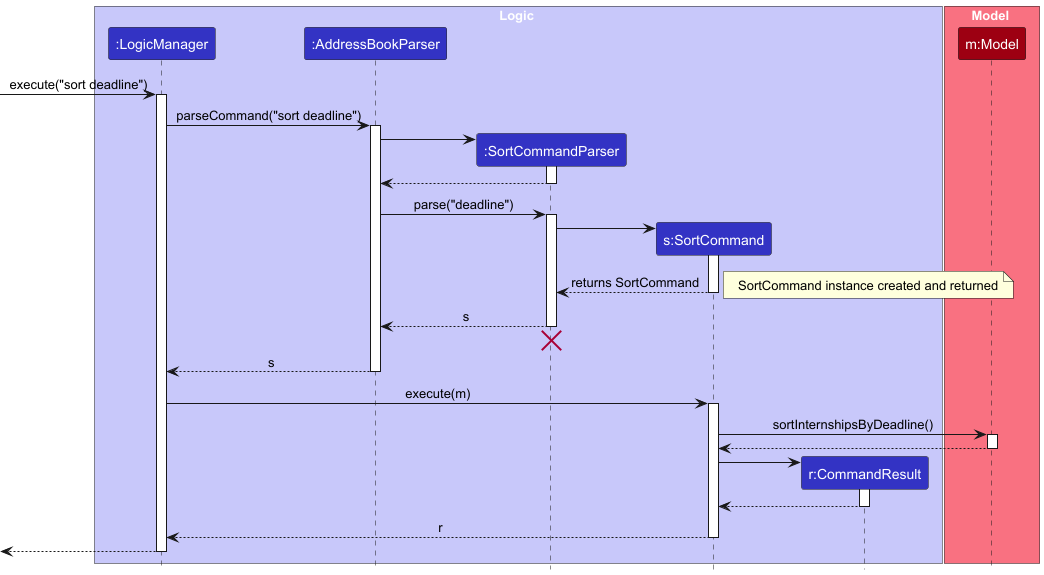

The diagram above was rendered by PlantUML. Its source (embedded in the PNG):
@startuml
!include style.puml
skinparam ArrowFontStyle plain

box Logic LOGIC_COLOR_T1
participant ":LogicManager" as LogicManager LOGIC_COLOR
participant ":AddressBookParser" as AddressBookParser LOGIC_COLOR
participant ":SortCommandParser" as SortCommandParser LOGIC_COLOR
participant "s:SortCommand" as SortCommand LOGIC_COLOR
participant "r:CommandResult" as CommandResult LOGIC_COLOR
end box

box Model MODEL_COLOR_T1
participant "m:Model" as Model MODEL_COLOR
end box

[-> LogicManager : execute("sort deadline")
activate LogicManager

LogicManager -> AddressBookParser : parseCommand("sort deadline")
activate AddressBookParser

create SortCommandParser
AddressBookParser -> SortCommandParser
activate SortCommandParser

SortCommandParser --> AddressBookParser
deactivate SortCommandParser

AddressBookParser -> SortCommandParser : parse("deadline")
activate SortCommandParser

create SortCommand
SortCommandParser -> SortCommand
activate SortCommand

SortCommand --> SortCommandParser : returns SortCommand
' Added note for clarity
note right: SortCommand instance created and returned
deactivate SortCommand

SortCommandParser --> AddressBookParser : s
deactivate SortCommandParser
'Hidden arrow to position the destroy marker below the end of the activation bar.
SortCommandParser -[hidden]-> AddressBookParser
destroy SortCommandParser

AddressBookParser --> LogicManager : s
deactivate AddressBookParser

LogicManager -> SortCommand : execute(m)
activate SortCommand

SortCommand -> Model : sortInternshipsByDeadline()
activate Model

Model --> SortCommand
deactivate Model

create CommandResult
SortCommand -> CommandResult
activate CommandResult

CommandResult --> SortCommand
deactivate CommandResult

SortCommand --> LogicManager : r
deactivate SortCommand

[<--LogicManager
deactivate LogicManager
@enduml